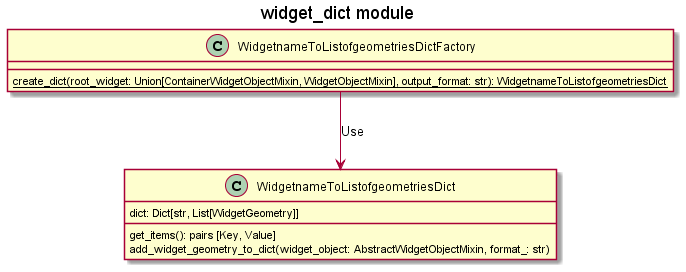

The diagram above was rendered by PlantUML. Its source (embedded in the PNG):
@startuml
title widget_dict module

class WidgetnameToListofgeometriesDict {
    dict: Dict[str, List[WidgetGeometry]]
    get_items(): pairs [Key, Value]
    add_widget_geometry_to_dict(widget_object: AbstractWidgetObjectMixin, format_: str)
}

class WidgetnameToListofgeometriesDictFactory {
    {static} create_dict(root_widget: Union[ContainerWidgetObjectMixin, WidgetObjectMixin], output_format: str): WidgetnameToListofgeometriesDict
}

WidgetnameToListofgeometriesDictFactory --> WidgetnameToListofgeometriesDict: Use
@enduml